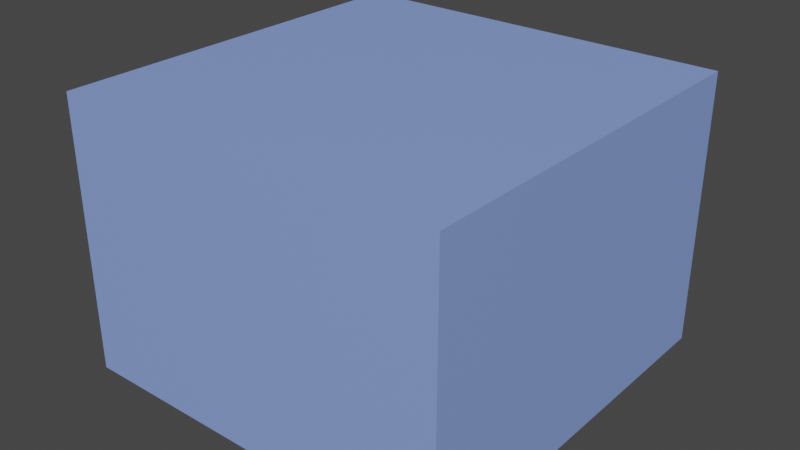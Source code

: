 # Source: INSIDE.blend  (saved by Blender 3.0.42; exported with 4.5.12 LTS)
import bpy
from mathutils import Matrix  # noqa: F401  (used for matrix-valued properties, if any)

bpy.ops.wm.read_factory_settings(use_empty=True)
scene = bpy.context.scene
scene.name = 'Scene'

# ---- materials (node trees are filled in below, after node groups)
mat_base = bpy.data.materials.new('base')
mat_base.use_transparent_shadow = False

# ---- material node trees
mat_base.use_nodes = True; mat_base.node_tree.nodes.clear()
_N = mat_base.node_tree.nodes; _L = mat_base.node_tree.links
n0 = _N.new('ShaderNodeBsdfPrincipled'); n0.name = 'Principled BSDF'; n0.location = (10, 300)
n0.distribution = 'GGX'
n0.subsurface_method = 'RANDOM_WALK_SKIN'
n0.inputs[0].default_value = (0.2517, 0.3658, 0.8, 1.0)
n0.inputs[3].default_value = 1.45
n0.inputs[27].default_value = (0.0, 0.0, 0.0, 1.0)
n0.inputs[28].default_value = 1.0
n1 = _N.new('ShaderNodeOutputMaterial'); n1.name = 'Material Output'; n1.location = (300, 300)
_L.new(n0.outputs[0], n1.inputs[0])
n1.is_active_output = True

# ---- world
world_world = bpy.data.worlds.new('World'); scene.world = world_world
world_world.use_nodes = True; world_world.node_tree.nodes.clear()
_N = world_world.node_tree.nodes; _L = world_world.node_tree.links
n0 = _N.new('ShaderNodeOutputWorld'); n0.name = 'World Output'; n0.location = (300, 300)
n1 = _N.new('ShaderNodeBackground'); n1.name = 'Background'; n1.location = (10, 300)
n1.inputs[0].default_value = (0.05088, 0.05088, 0.05088, 1.0)
_L.new(n1.outputs[0], n0.inputs[0])
n0.is_active_output = True
world_world.color = (0.05088, 0.05088, 0.05088)
world_world.use_sun_shadow = False
world_world.sun_shadow_jitter_overblur = 0.0

# ---- meshes
me_plane_001 = bpy.data.meshes.new('Plane.001')
me_plane_001.from_pydata([(-1.0, -1.0, 0.0), (1.0, -1.0, 0.0), (-1.0, 1.0, 0.0), (1.0, 1.0, 0.0), (-1.0, -1.0, 7.0), (1.0, -1.0, 7.0), (-1.0, -1.0, 7.0), (-1.0, 1.0, 7.0), (-1.0, 1.0, 7.0), (1.0, 1.0, 7.0), (1.0, -1.0, 7.0), (1.0, 1.0, 7.0), (-1.0, -1.0, 7.0), (-1.0, 1.0, 7.0), (1.0, -1.0, 7.0), (1.0, 1.0, 7.0), (-1.0, -1.0, 7.0), (-1.0, 1.0, 7.0)], [(6, 12), (8, 13)], [(0, 1, 3, 2), (1, 0, 4, 5), (0, 2, 7, 6), (2, 3, 9, 8), (3, 1, 10, 11), (11, 10, 14, 15), (15, 14, 16, 17)])
_uv = me_plane_001.uv_layers.new(name='UVMap')
_uv.uv.foreach_set('vector', [0.0, 0.0, 1.0, 0.0, 1.0, 1.0, 0.0, 1.0, 1.0, 0.0, 0.0, 0.0, 0.0, 0.0, 1.0, 0.0, 0.0, 0.0, 0.0, 1.0, 0.0, 1.0, 0.0, 0.0, 0.0, 1.0, 1.0, 1.0, 1.0, 1.0, 0.0, 1.0, 1.0, 1.0, 1.0, 0.0, 1.0, 0.0, 1.0, 1.0, 1.0, 1.0, 1.0, 0.0, 1.0, 0.0, 1.0, 1.0, 1.0, 1.0, 1.0, 0.0, 1.0, 0.0, 1.0, 1.0])
me_plane_001.materials.append(mat_base)
me_plane_001.use_remesh_fix_poles = True
me_plane_001.use_remesh_preserve_attributes = False
me_plane_001.update()

# ---- objects
ob_base = bpy.data.objects.new('base', me_plane_001)

# ---- transforms, parenting, visibility, modifiers, constraints
ob_base.location = (0.0, 0.0, 0.0)
ob_base.scale = (5.0, 5.0, 1.0)

# ---- collection membership
scene.collection.objects.link(ob_base)

# ---- scene / render settings (as saved in the file)
scene.frame_start = 1; scene.frame_end = 250; scene.frame_set(0)
scene.render.engine = 'BLENDER_EEVEE_NEXT'
scene.cycles.sampling_pattern = 'TABULATED_SOBOL'
scene.cycles.use_light_tree = False
scene.view_settings.view_transform = 'Filmic'
bpy.context.view_layer.update()

# ---- added for rendering (the .blend has no active camera and no usable light): camera, sun
cam_auto = bpy.data.cameras.new('AutoCamera')
cam_auto.lens = 50.0
cam_auto.sensor_width = 36.0
cam_auto.clip_end = 1000.0
ob_auto_camera = bpy.data.objects.new('AutoCamera', cam_auto)
scene.collection.objects.link(ob_auto_camera)
ob_auto_camera.location = (14.5998, -17.5198, 15.1798)
ob_auto_camera.rotation_euler = (1.09748, -7.21219e-08, 0.694738)
scene.camera = ob_auto_camera
light_auto_sun = bpy.data.lights.new('AutoSun', 'SUN')
light_auto_sun.energy = 3.0
light_auto_sun.angle = 0.0523599
ob_auto_sun = bpy.data.objects.new('AutoSun', light_auto_sun)
scene.collection.objects.link(ob_auto_sun)
ob_auto_sun.rotation_euler = (0.872665, 0.174533, 0.523599)
bpy.context.view_layer.update()
